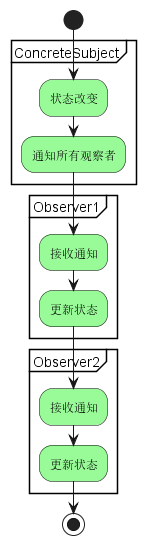

The diagram above was rendered by PlantUML. Its source (embedded in the PNG):
@startuml
!define RECTANGLE class
!define DATABASE entity

skinparam activity {
    BackgroundColor PaleGreen
    BorderColor Black
}

start

partition "ConcreteSubject" {
    :状态改变;
    :通知所有观察者;
}

partition "Observer1" {
    :接收通知;
    :更新状态;
}

partition "Observer2" {
    :接收通知;
    :更新状态;
}

stop

@enduml